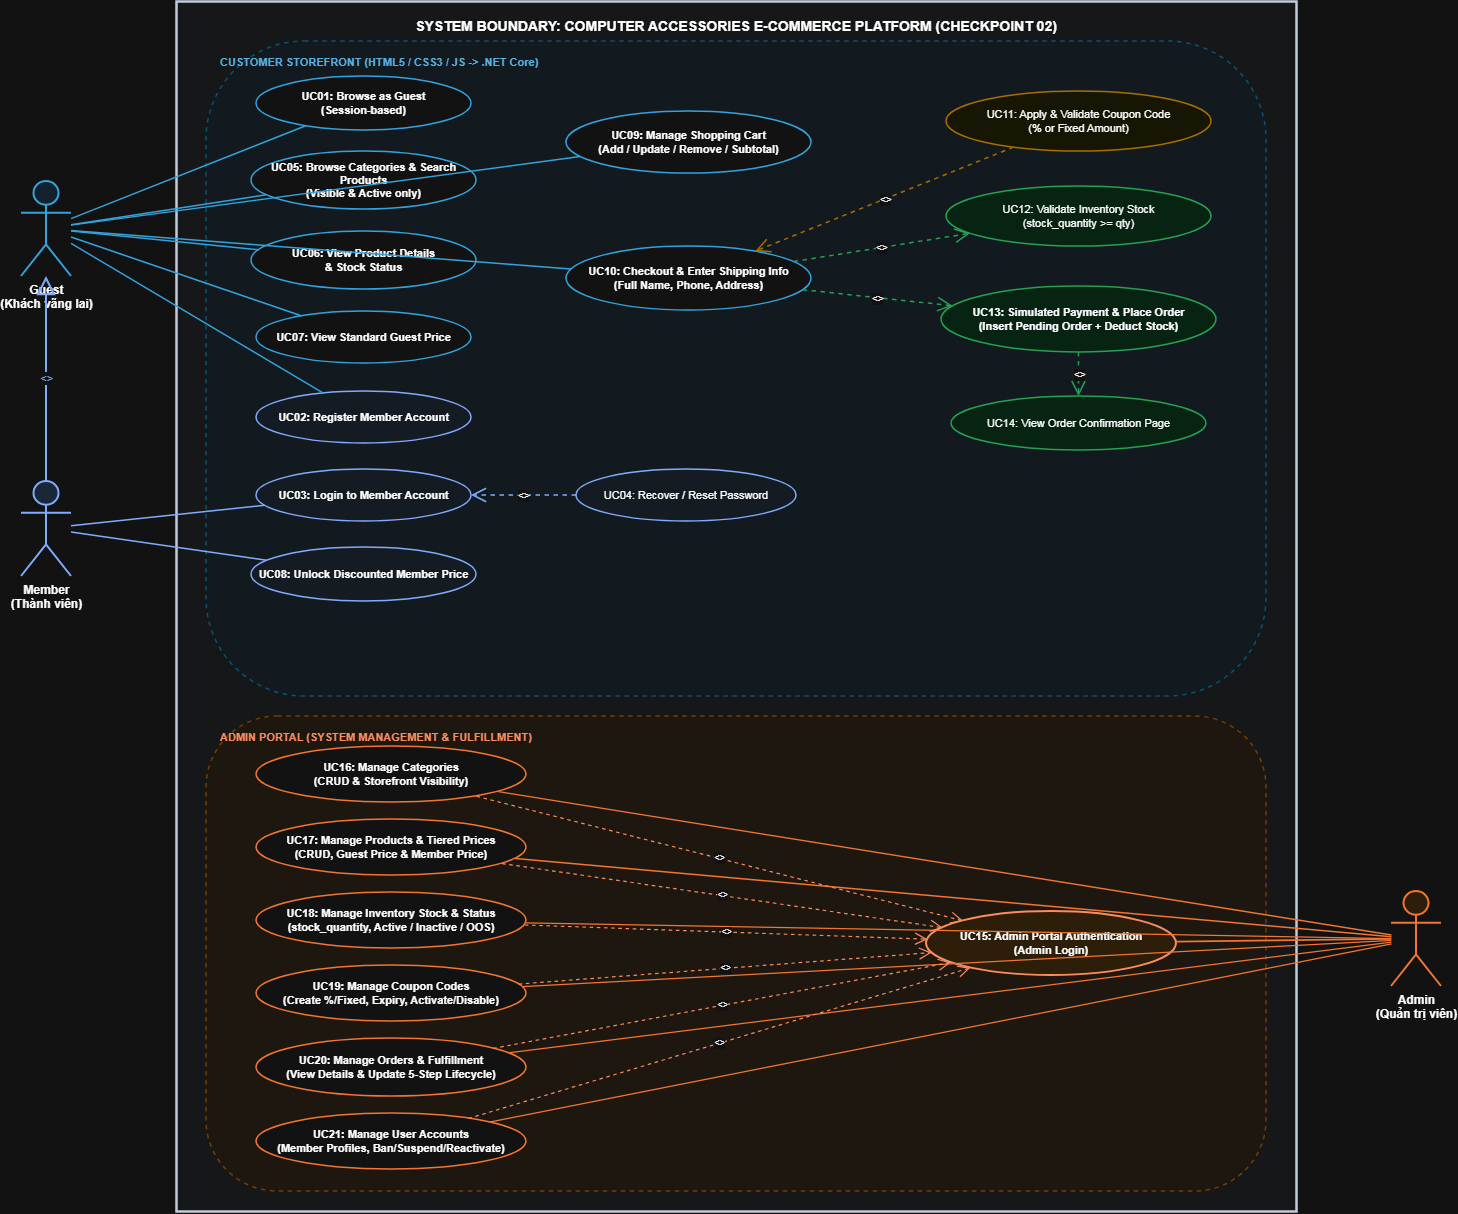

The diagram above was exported from draw.io. Its source (the exported page's mxGraphModel, read from the mxfile embedded in the PNG):
<mxGraphModel dx="2049" dy="1126" grid="1" gridSize="10" guides="1" tooltips="1" connect="1" arrows="1" fold="1" page="1" pageScale="1" pageWidth="827" pageHeight="1169" math="0" shadow="0">
  <root>
    <mxCell id="0" />
    <mxCell id="1" parent="0" />
    <mxCell id="sys_bound" parent="1" style="rounded=0;whiteSpace=wrap;html=1;verticalAlign=top;align=center;fontStyle=1;fontSize=14;fillColor=#f8fafc;strokeColor=#1e293b;strokeWidth=2.5;spacingTop=10;" value="SYSTEM BOUNDARY: COMPUTER ACCESSORIES E-COMMERCE PLATFORM (CHECKPOINT 02)" vertex="1">
      <mxGeometry height="1210" width="1120" x="240" y="30" as="geometry" />
    </mxCell>
    <mxCell id="zone_cust" parent="1" style="rounded=1;whiteSpace=wrap;html=1;verticalAlign=top;align=left;fontStyle=1;fontSize=11;fontColor=#0369a1;fillColor=#f0f9ff;strokeColor=#7dd3fc;strokeWidth=1.5;dashed=1;spacingLeft=12;spacingTop=8;" value="CUSTOMER STOREFRONT (HTML5 / CSS3 / JS -&gt; .NET Core)" vertex="1">
      <mxGeometry height="655" width="1060" x="270" y="70" as="geometry" />
    </mxCell>
    <mxCell id="zone_admin" parent="1" style="rounded=1;whiteSpace=wrap;html=1;verticalAlign=top;align=left;fontStyle=1;fontSize=11;fontColor=#c2410c;fillColor=#fff7ed;strokeColor=#fdba74;strokeWidth=1.5;dashed=1;spacingLeft=12;spacingTop=8;" value="ADMIN PORTAL (SYSTEM MANAGEMENT &amp; FULFILLMENT)" vertex="1">
      <mxGeometry height="475" width="1060" x="270" y="745" as="geometry" />
    </mxCell>
    <mxCell id="act_guest" parent="1" style="shape=umlActor;verticalLabelPosition=bottom;verticalAlign=top;html=1;outlineConnect=0;fillColor=#e0f2fe;strokeColor=#0284c7;strokeWidth=2;fontStyle=1;fontSize=12;" value="Guest&#10;(Khách vãng lai)" vertex="1">
      <mxGeometry height="95" width="50" x="85" y="210" as="geometry" />
    </mxCell>
    <mxCell id="act_member" parent="1" style="shape=umlActor;verticalLabelPosition=bottom;verticalAlign=top;html=1;outlineConnect=0;fillColor=#dbeafe;strokeColor=#1d4ed8;strokeWidth=2;fontStyle=1;fontSize=12;" value="Member&#10;(Thành viên)" vertex="1">
      <mxGeometry height="95" width="50" x="85" y="510" as="geometry" />
    </mxCell>
    <mxCell id="act_admin" parent="1" style="shape=umlActor;verticalLabelPosition=bottom;verticalAlign=top;html=1;outlineConnect=0;fillColor=#ffedd5;strokeColor=#ea580c;strokeWidth=2;fontStyle=1;fontSize=12;" value="Admin&#10;(Quản trị viên)" vertex="1">
      <mxGeometry height="95" width="50" x="1455" y="920" as="geometry" />
    </mxCell>
    <mxCell id="rel_inherit" edge="1" parent="1" source="act_member" style="endArrow=block;endFill=0;endSize=14;html=1;strokeWidth=2;strokeColor=#1d4ed8;fontStyle=2;fontSize=11;fontColor=#1d4ed8;" target="act_guest" value="&lt;&lt;inherits&gt;&gt;">
      <mxGeometry relative="1" as="geometry" />
    </mxCell>
    <mxCell id="uc01" parent="1" style="ellipse;whiteSpace=wrap;html=1;fillColor=#ffffff;strokeColor=#0284c7;strokeWidth=1.5;fontSize=11;fontStyle=1;" value="UC01: Browse as Guest&#10;(Session-based)" vertex="1">
      <mxGeometry height="54" width="215" x="320" y="105" as="geometry" />
    </mxCell>
    <mxCell id="uc05" parent="1" style="ellipse;whiteSpace=wrap;html=1;fillColor=#ffffff;strokeColor=#0284c7;strokeWidth=1.5;fontSize=11;fontStyle=1;" value="UC05: Browse Categories &amp; Search Products&#10;(Visible &amp; Active only)" vertex="1">
      <mxGeometry height="58" width="225" x="315" y="180" as="geometry" />
    </mxCell>
    <mxCell id="uc06" parent="1" style="ellipse;whiteSpace=wrap;html=1;fillColor=#ffffff;strokeColor=#0284c7;strokeWidth=1.5;fontSize=11;fontStyle=1;" value="UC06: View Product Details&#10;&amp; Stock Status" vertex="1">
      <mxGeometry height="58" width="225" x="315" y="260" as="geometry" />
    </mxCell>
    <mxCell id="uc07" parent="1" style="ellipse;whiteSpace=wrap;html=1;fillColor=#ffffff;strokeColor=#0284c7;strokeWidth=1.5;fontSize=11;fontStyle=1;" value="UC07: View Standard Guest Price" vertex="1">
      <mxGeometry height="52" width="215" x="320" y="340" as="geometry" />
    </mxCell>
    <mxCell id="uc02" parent="1" style="ellipse;whiteSpace=wrap;html=1;fillColor=#eff6ff;strokeColor=#1d4ed8;strokeWidth=1.5;fontSize=11;fontStyle=1;" value="UC02: Register Member Account" vertex="1">
      <mxGeometry height="52" width="215" x="320" y="420" as="geometry" />
    </mxCell>
    <mxCell id="uc03" parent="1" style="ellipse;whiteSpace=wrap;html=1;fillColor=#eff6ff;strokeColor=#1d4ed8;strokeWidth=1.5;fontSize=11;fontStyle=1;" value="UC03: Login to Member Account" vertex="1">
      <mxGeometry height="52" width="215" x="320" y="498" as="geometry" />
    </mxCell>
    <mxCell id="uc04" parent="1" style="ellipse;whiteSpace=wrap;html=1;fillColor=#eff6ff;strokeColor=#1d4ed8;strokeWidth=1.5;fontSize=11;" value="UC04: Recover / Reset Password" vertex="1">
      <mxGeometry height="52" width="220" x="640" y="498" as="geometry" />
    </mxCell>
    <mxCell id="uc08" parent="1" style="ellipse;whiteSpace=wrap;html=1;fillColor=#eff6ff;strokeColor=#1d4ed8;strokeWidth=1.5;fontSize=11;fontStyle=1;" value="UC08: Unlock Discounted Member Price" vertex="1">
      <mxGeometry height="54" width="225" x="315" y="576" as="geometry" />
    </mxCell>
    <mxCell id="uc09" parent="1" style="ellipse;whiteSpace=wrap;html=1;fillColor=#ffffff;strokeColor=#0284c7;strokeWidth=1.5;fontSize=11;fontStyle=1;" value="UC09: Manage Shopping Cart&#10;(Add / Update / Remove / Subtotal)" vertex="1">
      <mxGeometry height="62" width="245" x="630" y="140" as="geometry" />
    </mxCell>
    <mxCell id="uc10" parent="1" style="ellipse;whiteSpace=wrap;html=1;fillColor=#ffffff;strokeColor=#0284c7;strokeWidth=1.5;fontSize=11;fontStyle=1;" value="UC10: Checkout &amp; Enter Shipping Info&#10;(Full Name, Phone, Address)" vertex="1">
      <mxGeometry height="64" width="245" x="630" y="275" as="geometry" />
    </mxCell>
    <mxCell id="uc11" parent="1" style="ellipse;whiteSpace=wrap;html=1;fillColor=#fefce8;strokeColor=#ca8a04;strokeWidth=1.5;fontSize=11;" value="UC11: Apply &amp; Validate Coupon Code&#10;(% or Fixed Amount)" vertex="1">
      <mxGeometry height="60" width="265" x="1010" y="120" as="geometry" />
    </mxCell>
    <mxCell id="uc12" parent="1" style="ellipse;whiteSpace=wrap;html=1;fillColor=#dcfce7;strokeColor=#16a34a;strokeWidth=1.5;fontSize=11;" value="UC12: Validate Inventory Stock&#10;(stock_quantity &gt;= qty)" vertex="1">
      <mxGeometry height="60" width="265" x="1010" y="215" as="geometry" />
    </mxCell>
    <mxCell id="uc13" parent="1" style="ellipse;whiteSpace=wrap;html=1;fillColor=#dcfce7;strokeColor=#16a34a;strokeWidth=1.5;fontSize=11;fontStyle=1;" value="UC13: Simulated Payment &amp; Place Order&#10;(Insert Pending Order + Deduct Stock)" vertex="1">
      <mxGeometry height="66" width="275" x="1005" y="315" as="geometry" />
    </mxCell>
    <mxCell id="uc14" parent="1" style="ellipse;whiteSpace=wrap;html=1;fillColor=#dcfce7;strokeColor=#16a34a;strokeWidth=1.5;fontSize=11;" value="UC14: View Order Confirmation Page" vertex="1">
      <mxGeometry height="54" width="255" x="1015" y="425" as="geometry" />
    </mxCell>
    <mxCell id="uc16" parent="1" style="ellipse;whiteSpace=wrap;html=1;fillColor=#ffffff;strokeColor=#ea580c;strokeWidth=1.5;fontSize=11;fontStyle=1;" value="UC16: Manage Categories&#10;(CRUD &amp; Storefront Visibility)" vertex="1">
      <mxGeometry height="56" width="270" x="320" y="775" as="geometry" />
    </mxCell>
    <mxCell id="uc17" parent="1" style="ellipse;whiteSpace=wrap;html=1;fillColor=#ffffff;strokeColor=#ea580c;strokeWidth=1.5;fontSize=11;fontStyle=1;" value="UC17: Manage Products &amp; Tiered Prices&#10;(CRUD, Guest Price &amp; Member Price)" vertex="1">
      <mxGeometry height="56" width="270" x="320" y="848" as="geometry" />
    </mxCell>
    <mxCell id="uc18" parent="1" style="ellipse;whiteSpace=wrap;html=1;fillColor=#ffffff;strokeColor=#ea580c;strokeWidth=1.5;fontSize=11;fontStyle=1;" value="UC18: Manage Inventory Stock &amp; Status&#10;(stock_quantity, Active / Inactive / OOS)" vertex="1">
      <mxGeometry height="56" width="270" x="320" y="921" as="geometry" />
    </mxCell>
    <mxCell id="uc19" parent="1" style="ellipse;whiteSpace=wrap;html=1;fillColor=#ffffff;strokeColor=#ea580c;strokeWidth=1.5;fontSize=11;fontStyle=1;" value="UC19: Manage Coupon Codes&#10;(Create %/Fixed, Expiry, Activate/Disable)" vertex="1">
      <mxGeometry height="56" width="270" x="320" y="994" as="geometry" />
    </mxCell>
    <mxCell id="uc20" parent="1" style="ellipse;whiteSpace=wrap;html=1;fillColor=#ffffff;strokeColor=#ea580c;strokeWidth=1.5;fontSize=11;fontStyle=1;" value="UC20: Manage Orders &amp; Fulfillment&#10;(View Details &amp; Update 5-Step Lifecycle)" vertex="1">
      <mxGeometry height="58" width="270" x="320" y="1067" as="geometry" />
    </mxCell>
    <mxCell id="uc21" parent="1" style="ellipse;whiteSpace=wrap;html=1;fillColor=#ffffff;strokeColor=#ea580c;strokeWidth=1.5;fontSize=11;fontStyle=1;" value="UC21: Manage User Accounts&#10;(Member Profiles, Ban/Suspend/Reactivate)" vertex="1">
      <mxGeometry height="56" width="270" x="320" y="1142" as="geometry" />
    </mxCell>
    <mxCell id="uc15" parent="1" style="ellipse;whiteSpace=wrap;html=1;fillColor=#ffedd5;strokeColor=#c2410c;strokeWidth=2;fontSize=11;fontStyle=1;" value="UC15: Admin Portal Authentication&#10;(Admin Login)" vertex="1">
      <mxGeometry height="64" width="250" x="990" y="940" as="geometry" />
    </mxCell>
    <mxCell id="e_g_01" edge="1" parent="1" source="act_guest" style="endArrow=none;html=1;strokeWidth=1.5;strokeColor=#0284c7;" target="uc01">
      <mxGeometry relative="1" as="geometry" />
    </mxCell>
    <mxCell id="e_g_05" edge="1" parent="1" source="act_guest" style="endArrow=none;html=1;strokeWidth=1.5;strokeColor=#0284c7;" target="uc05">
      <mxGeometry relative="1" as="geometry" />
    </mxCell>
    <mxCell id="e_g_06" edge="1" parent="1" source="act_guest" style="endArrow=none;html=1;strokeWidth=1.5;strokeColor=#0284c7;" target="uc06">
      <mxGeometry relative="1" as="geometry" />
    </mxCell>
    <mxCell id="e_g_07" edge="1" parent="1" source="act_guest" style="endArrow=none;html=1;strokeWidth=1.5;strokeColor=#0284c7;" target="uc07">
      <mxGeometry relative="1" as="geometry" />
    </mxCell>
    <mxCell id="e_g_02" edge="1" parent="1" source="act_guest" style="endArrow=none;html=1;strokeWidth=1.5;strokeColor=#0284c7;" target="uc02">
      <mxGeometry relative="1" as="geometry" />
    </mxCell>
    <mxCell id="e_g_09" edge="1" parent="1" source="act_guest" style="endArrow=none;html=1;strokeWidth=1.5;strokeColor=#0284c7;" target="uc09">
      <mxGeometry relative="1" as="geometry" />
    </mxCell>
    <mxCell id="e_g_10" edge="1" parent="1" source="act_guest" style="endArrow=none;html=1;strokeWidth=1.5;strokeColor=#0284c7;" target="uc10">
      <mxGeometry relative="1" as="geometry" />
    </mxCell>
    <mxCell id="e_m_03" edge="1" parent="1" source="act_member" style="endArrow=none;html=1;strokeWidth=1.5;strokeColor=#1d4ed8;" target="uc03">
      <mxGeometry relative="1" as="geometry" />
    </mxCell>
    <mxCell id="e_m_08" edge="1" parent="1" source="act_member" style="endArrow=none;html=1;strokeWidth=1.5;strokeColor=#1d4ed8;" target="uc08">
      <mxGeometry relative="1" as="geometry" />
    </mxCell>
    <mxCell id="e_a_15" edge="1" parent="1" source="act_admin" style="endArrow=none;html=1;strokeWidth=1.8;strokeColor=#ea580c;" target="uc15">
      <mxGeometry relative="1" as="geometry" />
    </mxCell>
    <mxCell id="e_a_16" edge="1" parent="1" source="act_admin" style="endArrow=none;html=1;strokeWidth=1.3;strokeColor=#ea580c;" target="uc16">
      <mxGeometry relative="1" as="geometry" />
    </mxCell>
    <mxCell id="e_a_17" edge="1" parent="1" source="act_admin" style="endArrow=none;html=1;strokeWidth=1.3;strokeColor=#ea580c;" target="uc17">
      <mxGeometry relative="1" as="geometry" />
    </mxCell>
    <mxCell id="e_a_18" edge="1" parent="1" source="act_admin" style="endArrow=none;html=1;strokeWidth=1.3;strokeColor=#ea580c;" target="uc18">
      <mxGeometry relative="1" as="geometry" />
    </mxCell>
    <mxCell id="e_a_19" edge="1" parent="1" source="act_admin" style="endArrow=none;html=1;strokeWidth=1.3;strokeColor=#ea580c;" target="uc19">
      <mxGeometry relative="1" as="geometry" />
    </mxCell>
    <mxCell id="e_a_20" edge="1" parent="1" source="act_admin" style="endArrow=none;html=1;strokeWidth=1.3;strokeColor=#ea580c;" target="uc20">
      <mxGeometry relative="1" as="geometry" />
    </mxCell>
    <mxCell id="e_a_21" edge="1" parent="1" source="act_admin" style="endArrow=none;html=1;strokeWidth=1.3;strokeColor=#ea580c;" target="uc21">
      <mxGeometry relative="1" as="geometry" />
    </mxCell>
    <mxCell id="ext_04_03" edge="1" parent="1" source="uc04" style="endArrow=open;endSize=12;dashed=1;html=1;strokeWidth=1.5;strokeColor=#1d4ed8;fontStyle=2;fontSize=10;" target="uc03" value="&lt;&lt;extend&gt;&gt;">
      <mxGeometry relative="1" as="geometry" />
    </mxCell>
    <mxCell id="ext_11_10" edge="1" parent="1" source="uc11" style="endArrow=open;endSize=12;dashed=1;html=1;strokeWidth=1.5;strokeColor=#ca8a04;fontStyle=2;fontSize=10;" target="uc10" value="&lt;&lt;extend&gt;&gt;">
      <mxGeometry relative="1" as="geometry" />
    </mxCell>
    <mxCell id="inc_10_12" edge="1" parent="1" source="uc10" style="endArrow=open;endSize=12;dashed=1;html=1;strokeWidth=1.5;strokeColor=#16a34a;fontStyle=2;fontSize=10;" target="uc12" value="&lt;&lt;include&gt;&gt;">
      <mxGeometry relative="1" as="geometry" />
    </mxCell>
    <mxCell id="inc_10_13" edge="1" parent="1" source="uc10" style="endArrow=open;endSize=12;dashed=1;html=1;strokeWidth=1.5;strokeColor=#16a34a;fontStyle=2;fontSize=10;" target="uc13" value="&lt;&lt;include&gt;&gt;">
      <mxGeometry relative="1" as="geometry" />
    </mxCell>
    <mxCell id="inc_13_14" edge="1" parent="1" source="uc13" style="endArrow=open;endSize=12;dashed=1;html=1;strokeWidth=1.5;strokeColor=#16a34a;fontStyle=2;fontSize=10;" target="uc14" value="&lt;&lt;include&gt;&gt;">
      <mxGeometry relative="1" as="geometry" />
    </mxCell>
    <mxCell id="inc_16_15" edge="1" parent="1" source="uc16" style="endArrow=open;endSize=10;dashed=1;html=1;strokeWidth=1.2;strokeColor=#c2410c;fontStyle=2;fontSize=9;" target="uc15" value="&lt;&lt;include&gt;&gt;">
      <mxGeometry relative="1" as="geometry" />
    </mxCell>
    <mxCell id="inc_17_15" edge="1" parent="1" source="uc17" style="endArrow=open;endSize=10;dashed=1;html=1;strokeWidth=1.2;strokeColor=#c2410c;fontStyle=2;fontSize=9;" target="uc15" value="&lt;&lt;include&gt;&gt;">
      <mxGeometry relative="1" as="geometry" />
    </mxCell>
    <mxCell id="inc_18_15" edge="1" parent="1" source="uc18" style="endArrow=open;endSize=10;dashed=1;html=1;strokeWidth=1.2;strokeColor=#c2410c;fontStyle=2;fontSize=9;" target="uc15" value="&lt;&lt;include&gt;&gt;">
      <mxGeometry relative="1" as="geometry" />
    </mxCell>
    <mxCell id="inc_19_15" edge="1" parent="1" source="uc19" style="endArrow=open;endSize=10;dashed=1;html=1;strokeWidth=1.2;strokeColor=#c2410c;fontStyle=2;fontSize=9;" target="uc15" value="&lt;&lt;include&gt;&gt;">
      <mxGeometry relative="1" as="geometry" />
    </mxCell>
    <mxCell id="inc_20_15" edge="1" parent="1" source="uc20" style="endArrow=open;endSize=10;dashed=1;html=1;strokeWidth=1.2;strokeColor=#c2410c;fontStyle=2;fontSize=9;" target="uc15" value="&lt;&lt;include&gt;&gt;">
      <mxGeometry relative="1" as="geometry" />
    </mxCell>
    <mxCell id="inc_21_15" edge="1" parent="1" source="uc21" style="endArrow=open;endSize=10;dashed=1;html=1;strokeWidth=1.2;strokeColor=#c2410c;fontStyle=2;fontSize=9;" target="uc15" value="&lt;&lt;include&gt;&gt;">
      <mxGeometry relative="1" as="geometry" />
    </mxCell>
  </root>
</mxGraphModel>